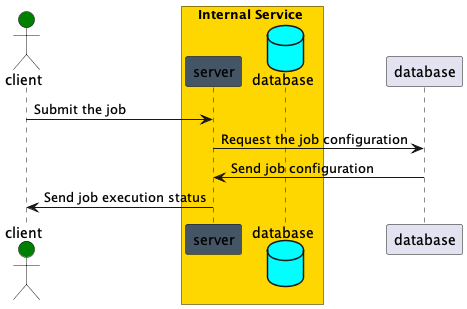

The diagram above was rendered by PlantUML. Its source (embedded in the PNG):
@startuml

' Participants definition
actor client #green

box Internal Service #gold
participant server #445566
database database as db1 #00FFFF
end box

client -> server : Submit the job
server -> database: Request the job configuration
database -> server: Send job configuration
server -> client: Send job execution status

@enduml